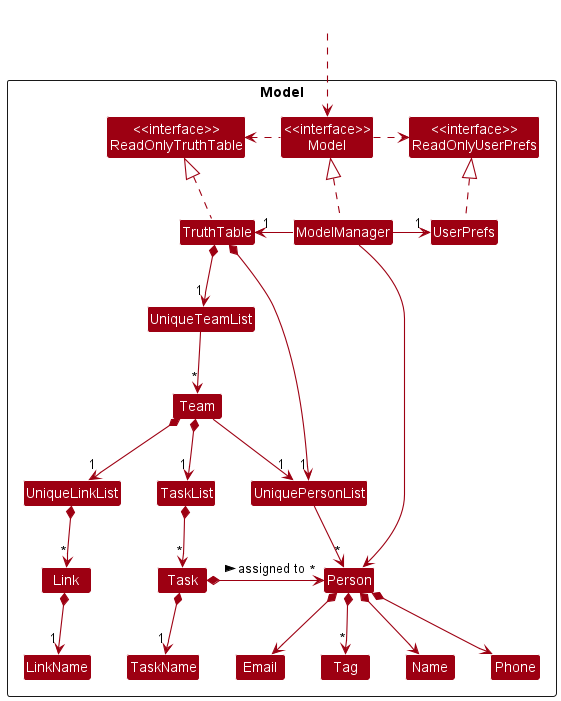

The diagram above was rendered by PlantUML. Its source (embedded in the PNG):
@startuml
!include style.puml
skinparam arrowThickness 1.1
skinparam arrowColor MODEL_COLOR
skinparam classBackgroundColor MODEL_COLOR

Package Model <<Rectangle>>{
Class "<<interface>>\nReadOnlyTruthTable" as ReadOnlyTruthTable
Class "<<interface>>\nReadOnlyUserPrefs" as ReadOnlyUserPrefs
Class "<<interface>>\nModel" as Model
Class TruthTable
Class ModelManager
Class UserPrefs

Class UniquePersonList
Class Person
Class Email
Class Name
Class Phone
Class Tag

Class UniqueTeamList
Class Team
Class UniqueLinkList
Class Link
Class LinkName
Class TaskList
Class Task
Class TaskName
}

Class HiddenOutside #FFFFFF
HiddenOutside ..> Model

TruthTable .up.|> ReadOnlyTruthTable

ModelManager .up.|> Model
Model .right.> ReadOnlyUserPrefs
Model .left.> ReadOnlyTruthTable
ModelManager -left-> "1" TruthTable
ModelManager -right-> "1" UserPrefs
UserPrefs .up.|> ReadOnlyUserPrefs

TruthTable *--> "1" UniquePersonList
UniquePersonList --> "*" Person
Person *--> Name
Person *--> Phone
Person *--> Email
Person *--> "*" Tag

Name -[hidden]right-> Phone

ModelManager --> Person

TruthTable *-down-> "1" UniqueTeamList
UniqueTeamList --> "*" Team
Team --> "1" UniquePersonList
Team *-down-> "1" UniqueLinkList
Team *-down-> "1" TaskList
UniqueLinkList *-down-> "*" Link
TaskList *-down-> "*" Task
Task *-down-> "1" TaskName
Task *-right-> "*" Person : assigned to >
Link *-down-> "1" LinkName
@enduml